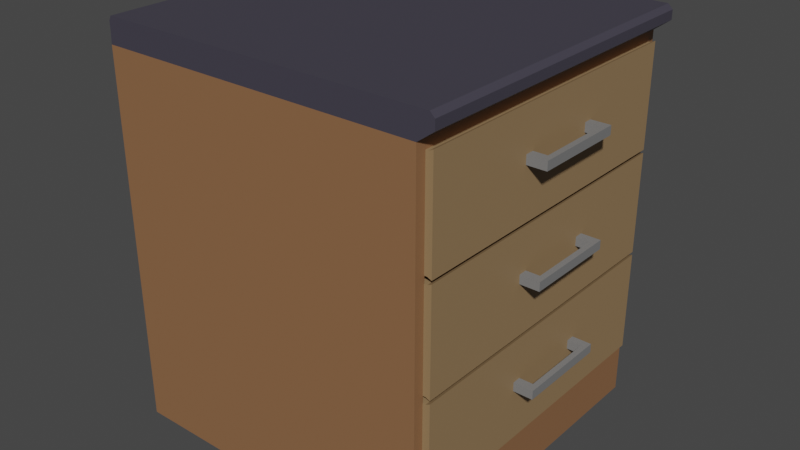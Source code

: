 # Source: k_chenTresen2.blend  (saved by Blender 2.92.15; exported with 4.5.12 LTS)
import bpy
from mathutils import Matrix  # noqa: F401  (used for matrix-valued properties, if any)

bpy.ops.wm.read_factory_settings(use_empty=True)
scene = bpy.context.scene
scene.name = 'Scene'

# ---- collections
col_collection = bpy.data.collections.new('Collection'); scene.collection.children.link(col_collection)

# ---- materials (node trees are filled in below, after node groups)
mat_material_002 = bpy.data.materials.new('Material.002')
mat_material_002.use_transparent_shadow = False
mat_material_004 = bpy.data.materials.new('Material.004')
mat_material_004.use_transparent_shadow = False
mat_material_001 = bpy.data.materials.new('Material.001')
mat_material_001.use_transparent_shadow = False
mat_material_003 = bpy.data.materials.new('Material.003')
mat_material_003.use_transparent_shadow = False
mat_material_005 = bpy.data.materials.new('Material.005')
mat_material_005.use_transparent_shadow = False

# ---- material node trees
mat_material_002.use_nodes = True; mat_material_002.node_tree.nodes.clear()
_N = mat_material_002.node_tree.nodes; _L = mat_material_002.node_tree.links
n0 = _N.new('ShaderNodeBsdfPrincipled'); n0.name = 'Principled BSDF'; n0.location = (10, 300)
n0.distribution = 'GGX'
n0.subsurface_method = 'BURLEY'
n0.inputs[0].default_value = (0.2668, 0.1308, 0.06052, 1.0)
n0.inputs[3].default_value = 1.45
n0.inputs[27].default_value = (0.0, 0.0, 0.0, 1.0)
n0.inputs[28].default_value = 1.0
n1 = _N.new('ShaderNodeOutputMaterial'); n1.name = 'Material Output'; n1.location = (300, 300)
_L.new(n0.outputs[0], n1.inputs[0])
n1.is_active_output = True
mat_material_004.use_nodes = True; mat_material_004.node_tree.nodes.clear()
_N = mat_material_004.node_tree.nodes; _L = mat_material_004.node_tree.links
n0 = _N.new('ShaderNodeBsdfPrincipled'); n0.name = 'Principled BSDF'; n0.location = (10, 300)
n0.distribution = 'GGX'
n0.subsurface_method = 'BURLEY'
n0.inputs[0].default_value = (0.05484, 0.05037, 0.06998, 1.0)
n0.inputs[3].default_value = 1.45
n0.inputs[27].default_value = (0.0, 0.0, 0.0, 1.0)
n0.inputs[28].default_value = 1.0
n1 = _N.new('ShaderNodeOutputMaterial'); n1.name = 'Material Output'; n1.location = (300, 300)
_L.new(n0.outputs[0], n1.inputs[0])
n1.is_active_output = True
mat_material_001.use_nodes = True; mat_material_001.node_tree.nodes.clear()
_N = mat_material_001.node_tree.nodes; _L = mat_material_001.node_tree.links
n0 = _N.new('ShaderNodeBsdfPrincipled'); n0.name = 'Principled BSDF'; n0.location = (10, 300)
n0.distribution = 'GGX'
n0.subsurface_method = 'BURLEY'
n0.inputs[0].default_value = (0.2957, 0.1896, 0.09449, 1.0)
n0.inputs[3].default_value = 1.45
n0.inputs[27].default_value = (0.0, 0.0, 0.0, 1.0)
n0.inputs[28].default_value = 1.0
n1 = _N.new('ShaderNodeOutputMaterial'); n1.name = 'Material Output'; n1.location = (300, 300)
_L.new(n0.outputs[0], n1.inputs[0])
n1.is_active_output = True
mat_material_003.use_nodes = True; mat_material_003.node_tree.nodes.clear()
_N = mat_material_003.node_tree.nodes; _L = mat_material_003.node_tree.links
n0 = _N.new('ShaderNodeBsdfPrincipled'); n0.name = 'Principled BSDF'; n0.location = (10, 300)
n0.distribution = 'GGX'
n0.subsurface_method = 'BURLEY'
n0.inputs[3].default_value = 1.45
n0.inputs[27].default_value = (0.0, 0.0, 0.0, 1.0)
n0.inputs[28].default_value = 1.0
n1 = _N.new('ShaderNodeOutputMaterial'); n1.name = 'Material Output'; n1.location = (300, 300)
_L.new(n0.outputs[0], n1.inputs[0])
n1.is_active_output = True
mat_material_005.use_nodes = True; mat_material_005.node_tree.nodes.clear()
_N = mat_material_005.node_tree.nodes; _L = mat_material_005.node_tree.links
n0 = _N.new('ShaderNodeBsdfPrincipled'); n0.name = 'Principled BSDF'; n0.location = (10, 300)
n0.distribution = 'GGX'
n0.subsurface_method = 'BURLEY'
n0.inputs[0].default_value = (0.196, 0.196, 0.196, 1.0)
n0.inputs[3].default_value = 1.45
n0.inputs[27].default_value = (0.0, 0.0, 0.0, 1.0)
n0.inputs[28].default_value = 1.0
n1 = _N.new('ShaderNodeOutputMaterial'); n1.name = 'Material Output'; n1.location = (300, 300)
_L.new(n0.outputs[0], n1.inputs[0])
n1.is_active_output = True

# ---- world
world_world = bpy.data.worlds.new('World'); scene.world = world_world
world_world.use_nodes = True; world_world.node_tree.nodes.clear()
_N = world_world.node_tree.nodes; _L = world_world.node_tree.links
n0 = _N.new('ShaderNodeOutputWorld'); n0.name = 'World Output'; n0.location = (300, 300)
n1 = _N.new('ShaderNodeBackground'); n1.name = 'Background'; n1.location = (10, 300)
n1.inputs[0].default_value = (0.05088, 0.05088, 0.05088, 1.0)
_L.new(n1.outputs[0], n0.inputs[0])
n0.is_active_output = True
world_world.color = (0.05088, 0.05088, 0.05088)
world_world.use_sun_shadow = False
world_world.sun_shadow_jitter_overblur = 0.0

# ---- meshes
me_cube_001 = bpy.data.meshes.new('Cube.001')
me_cube_001.from_pydata([(1.0, 1.0, 1.0), (1.0, 1.0, -1.303), (1.0, -1.0, 1.0), (1.0, -1.0, -1.303), (-1.0, 1.0, 1.0), (-1.0, 1.0, -1.303), (-1.0, -1.0, 1.0), (-1.0, -1.0, -1.303), (1.0, 0.9362, 0.9362), (1.0, 0.9362, -0.9362), (1.0, -0.9362, 0.9362), (1.0, -0.9362, -0.9362), (-0.5302, 0.9362, 0.9362), (-0.5302, 0.9362, -0.9362), (-0.5302, -0.9362, 0.9362), (-0.5302, -0.9362, -0.9362), (1.096, -1.0, 1.071), (-0.9959, -1.0, 1.071), (1.096, 1.0, 1.071), (-0.9959, 1.0, 1.071), (1.096, -1.0, 1.127), (-0.9959, -1.0, 1.127), (1.096, 1.0, 1.127), (-0.9959, 1.0, 1.127), (1.068, -1.0, 1.155), (-0.9813, -1.0, 1.155), (1.068, 1.0, 1.155), (-0.9813, 1.0, 1.155)], [], [(6, 2, 16, 17), (3, 2, 6, 7), (7, 6, 4, 5), (5, 1, 3, 7), (2, 3, 11, 10), (5, 4, 0, 1), (11, 9, 13, 15), (1, 0, 8, 9), (3, 1, 9, 11), (0, 2, 10, 8), (13, 12, 14, 15), (10, 11, 15, 14), (8, 10, 14, 12), (9, 8, 12, 13), (19, 17, 21, 23), (4, 6, 17, 19), (2, 0, 18, 16), (0, 4, 19, 18), (22, 23, 27, 26), (17, 16, 20, 21), (18, 19, 23, 22), (16, 18, 22, 20), (26, 27, 25, 24), (20, 22, 26, 24), (23, 21, 25, 27), (21, 20, 24, 25)])
me_cube_001.polygons.foreach_set('material_index', [1, 0, 0, 0, 0, 0, 0, 0, 0, 0, 0, 0, 0, 0, 1, 1, 1, 1, 1, 1, 1, 1, 1, 1, 1, 1])
_uv = me_cube_001.uv_layers.new(name='UVMap')
_uv.uv.foreach_set('vector', [0.625, 1.0, 0.625, 0.75, 0.625, 0.75, 0.625, 1.0, 0.375, 0.75, 0.625, 0.75, 0.625, 1.0, 0.375, 1.0, 0.375, 0.0, 0.625, 0.0, 0.625, 0.25, 0.375, 0.25, 0.125, 0.5, 0.375, 0.5, 0.375, 0.75, 0.125, 0.75, 0.625, 0.75, 0.375, 0.75, 0.375, 0.75, 0.625, 0.75, 0.375, 0.25, 0.625, 0.25, 0.625, 0.5, 0.375, 0.5, 0.375, 0.75, 0.375, 0.5, 0.375, 0.5, 0.375, 0.75, 0.375, 0.5, 0.625, 0.5, 0.625, 0.5, 0.375, 0.5, 0.375, 0.75, 0.375, 0.5, 0.375, 0.5, 0.375, 0.75, 0.625, 0.5, 0.625, 0.75, 0.625, 0.75, 0.625, 0.5, 0.375, 0.5, 0.625, 0.5, 0.625, 0.75, 0.375, 0.75, 0.625, 0.75, 0.375, 0.75, 0.375, 0.75, 0.625, 0.75, 0.625, 0.5, 0.625, 0.75, 0.625, 0.75, 0.625, 0.5, 0.375, 0.5, 0.625, 0.5, 0.625, 0.5, 0.375, 0.5, 0.625, 0.25, 0.625, 0.0, 0.625, 0.0, 0.625, 0.25, 0.625, 0.25, 0.625, 0.0, 0.625, 0.0, 0.625, 0.25, 0.625, 0.75, 0.625, 0.5, 0.625, 0.5, 0.625, 0.75, 0.625, 0.5, 0.625, 0.25, 0.625, 0.25, 0.625, 0.5, 0.625, 0.5, 0.625, 0.25, 0.625, 0.25, 0.625, 0.5, 0.625, 1.0, 0.625, 0.75, 0.625, 0.75, 0.625, 1.0, 0.625, 0.5, 0.625, 0.25, 0.625, 0.25, 0.625, 0.5, 0.625, 0.75, 0.625, 0.5, 0.625, 0.5, 0.625, 0.75, 0.625, 0.5, 0.875, 0.5, 0.875, 0.75, 0.625, 0.75, 0.625, 0.75, 0.625, 0.5, 0.625, 0.5, 0.625, 0.75, 0.625, 0.25, 0.625, 0.0, 0.625, 0.0, 0.625, 0.25, 0.625, 1.0, 0.625, 0.75, 0.625, 0.75, 0.625, 1.0])
me_cube_001.materials.append(mat_material_002)
me_cube_001.materials.append(mat_material_004)
me_cube_001.use_remesh_preserve_volume = False
me_cube_001.use_remesh_preserve_attributes = False
me_cube_001.use_mirror_vertex_groups = False
me_cube_001.update()
me_cube_002 = bpy.data.meshes.new('Cube.002')
me_cube_002.from_pydata([(-1.0, -8.541, -0.7607), (-1.0, -8.541, 1.278), (-1.0, 1.428, -0.7607), (-1.0, 1.428, 1.278), (7.073, -8.541, -0.7607), (7.073, -8.541, 1.278), (7.073, 1.428, -0.7607), (7.073, 1.428, 1.278), (7.208, 1.428, 1.318), (7.208, 1.428, -0.8011), (7.208, -8.541, -0.8011), (7.208, -8.541, 1.318), (-0.7228, -8.198, 1.278), (-0.7228, 1.086, 1.278), (6.795, 1.086, 1.278), (6.795, -8.198, 1.278), (-0.7228, -8.198, 0.2928), (-0.7228, 1.086, 0.2928), (6.795, 1.086, 0.2928), (6.795, -8.198, 0.2928), (7.204, -2.085, 0.2651), (7.204, -2.085, 0.449), (7.204, -1.82, 0.2651), (7.204, -1.82, 0.449), (7.834, -2.085, 0.2651), (7.834, -2.085, 0.449), (7.834, -1.82, 0.2651), (7.834, -1.82, 0.449), (7.652, -1.82, 0.2651), (7.652, -1.82, 0.449), (7.652, -2.085, 0.2651), (7.652, -2.085, 0.449), (7.834, -4.831, 0.449), (7.834, -4.831, 0.2651), (7.652, -4.831, 0.2651), (7.652, -4.831, 0.449), (7.834, -4.551, 0.449), (7.834, -4.551, 0.2651), (7.652, -4.551, 0.2651), (7.652, -4.551, 0.449), (7.181, -4.831, 0.449), (7.181, -4.831, 0.2651), (7.181, -4.551, 0.2651), (7.181, -4.551, 0.449)], [], [(0, 1, 3, 2), (2, 3, 7, 6), (7, 5, 11, 8), (4, 5, 1, 0), (2, 6, 4, 0), (5, 7, 14, 15), (9, 8, 11, 10), (6, 7, 8, 9), (5, 4, 10, 11), (4, 6, 9, 10), (12, 15, 19, 16), (3, 1, 12, 13), (1, 5, 15, 12), (7, 3, 13, 14), (18, 17, 16, 19), (14, 13, 17, 18), (15, 14, 18, 19), (13, 12, 16, 17), (20, 21, 23, 22), (28, 29, 27, 26), (26, 27, 25, 24), (30, 31, 21, 20), (28, 26, 24, 30), (29, 23, 21, 31), (27, 29, 31, 25), (22, 28, 30, 20), (37, 36, 32, 33), (22, 23, 29, 28), (33, 32, 35, 34), (35, 39, 43, 40), (38, 37, 33, 34), (36, 39, 35, 32), (25, 31, 39, 36), (30, 24, 37, 38), (31, 30, 38, 39), (24, 25, 36, 37), (43, 42, 41, 40), (34, 35, 40, 41), (39, 38, 42, 43), (38, 34, 41, 42)])
me_cube_002.polygons.foreach_set('material_index', [0, 0, 0, 0, 0, 0, 0, 0, 0, 0, 0, 0, 0, 0, 1, 0, 0, 0, 0, 2, 2, 2, 2, 2, 2, 2, 2, 2, 2, 2, 2, 2, 2, 2, 2, 2, 0, 2, 2, 2])
_uv = me_cube_002.uv_layers.new(name='UVMap')
_uv.uv.foreach_set('vector', [0.375, 0.0, 0.625, 0.0, 0.625, 0.25, 0.375, 0.25, 0.375, 0.25, 0.625, 0.25, 0.625, 0.5, 0.375, 0.5, 0.625, 0.5, 0.625, 0.75, 0.625, 0.75, 0.625, 0.5, 0.375, 0.75, 0.625, 0.75, 0.625, 1.0, 0.375, 1.0, 0.125, 0.5, 0.375, 0.5, 0.375, 0.75, 0.125, 0.75, 0.625, 0.75, 0.625, 0.5, 0.625, 0.5, 0.625, 0.75, 0.375, 0.5, 0.625, 0.5, 0.625, 0.75, 0.375, 0.75, 0.375, 0.5, 0.625, 0.5, 0.625, 0.5, 0.375, 0.5, 0.625, 0.75, 0.375, 0.75, 0.375, 0.75, 0.625, 0.75, 0.375, 0.75, 0.375, 0.5, 0.375, 0.5, 0.375, 0.75, 0.625, 1.0, 0.625, 0.75, 0.625, 0.75, 0.625, 1.0, 0.625, 0.25, 0.625, 0.0, 0.625, 0.0, 0.625, 0.25, 0.625, 1.0, 0.625, 0.75, 0.625, 0.75, 0.625, 1.0, 0.625, 0.5, 0.625, 0.25, 0.625, 0.25, 0.625, 0.5, 0.625, 0.5, 0.875, 0.5, 0.875, 0.75, 0.625, 0.75, 0.625, 0.5, 0.625, 0.25, 0.625, 0.25, 0.625, 0.5, 0.625, 0.75, 0.625, 0.5, 0.625, 0.5, 0.625, 0.75, 0.625, 0.25, 0.625, 0.0, 0.625, 0.0, 0.625, 0.25, 0.375, 0.0, 0.625, 0.0, 0.625, 0.25, 0.375, 0.25, 0.375, 0.4279, 0.625, 0.4279, 0.625, 0.5, 0.375, 0.5, 0.375, 0.5, 0.625, 0.5, 0.625, 0.75, 0.375, 0.75, 0.375, 0.8221, 0.625, 0.8221, 0.625, 1.0, 0.375, 1.0, 0.3029, 0.5, 0.375, 0.5, 0.375, 0.75, 0.3029, 0.75, 0.6971, 0.5, 0.875, 0.5, 0.875, 0.75, 0.6971, 0.75, 0.625, 0.5, 0.6971, 0.5, 0.6971, 0.75, 0.625, 0.75, 0.125, 0.5, 0.3029, 0.5, 0.3029, 0.75, 0.125, 0.75, 0.375, 0.75, 0.625, 0.75, 0.625, 0.75, 0.375, 0.75, 0.375, 0.25, 0.625, 0.25, 0.625, 0.4279, 0.375, 0.4279, 0.375, 0.75, 0.625, 0.75, 0.625, 0.8221, 0.375, 0.8221, 0.6971, 0.75, 0.6971, 0.75, 0.6971, 0.75, 0.6971, 0.75, 0.3029, 0.75, 0.375, 0.75, 0.375, 0.75, 0.3029, 0.75, 0.625, 0.75, 0.6971, 0.75, 0.6971, 0.75, 0.625, 0.75, 0.625, 0.75, 0.6971, 0.75, 0.6971, 0.75, 0.625, 0.75, 0.3029, 0.75, 0.375, 0.75, 0.375, 0.75, 0.3029, 0.75, 0.625, 0.8221, 0.375, 0.8221, 0.375, 0.8221, 0.625, 0.8221, 0.375, 0.75, 0.625, 0.75, 0.625, 0.75, 0.375, 0.75, 0.625, 0.8221, 0.375, 0.8221, 0.375, 0.8221, 0.625, 0.8221, 0.375, 0.8221, 0.625, 0.8221, 0.625, 0.8221, 0.375, 0.8221, 0.625, 0.8221, 0.375, 0.8221, 0.375, 0.8221, 0.625, 0.8221, 0.3029, 0.75, 0.3029, 0.75, 0.3029, 0.75, 0.3029, 0.75])
me_cube_002.materials.append(mat_material_001)
me_cube_002.materials.append(mat_material_003)
me_cube_002.materials.append(mat_material_005)
me_cube_002.use_remesh_fix_poles = True
me_cube_002.use_remesh_preserve_attributes = False
me_cube_002.use_mirror_vertex_groups = False
me_cube_002.update()

# ---- objects
ob_cube = bpy.data.objects.new('Cube', me_cube_001)
ob_cube_001 = bpy.data.objects.new('Cube.001', me_cube_002)

# ---- transforms, parenting, visibility, modifiers, constraints
ob_cube.location = (0.0, -3.583, 0.0)
ob_cube.scale = (5.283, 5.283, 5.283)
ob_cube.lock_rotations_4d = False
ob_cube.empty_display_type = 'ARROWS'
ob_cube.lineart.crease_threshold = 0.0
ob_cube_001.location = (-1.7, 0.0, 3.019)
ob_cube_001.scale = (1.0, 1.0, 1.555)
ob_cube_001.lineart.crease_threshold = 0.0
_m = ob_cube_001.modifiers.new('Array', 'ARRAY')
_m.count = 3
_m.relative_offset_displace = (0.0, 0.0, -1.03)

# ---- collection membership
col_collection.objects.link(ob_cube)
col_collection.objects.link(ob_cube_001)

# ---- scene / render settings (as saved in the file)
scene.frame_start = 1; scene.frame_end = 250; scene.frame_set(1)
scene.render.engine = 'BLENDER_EEVEE_NEXT'
scene.cycles.use_denoising = False
scene.cycles.samples = 128
scene.cycles.sampling_pattern = 'TABULATED_SOBOL'
scene.cycles.use_adaptive_sampling = False
scene.cycles.use_light_tree = False
scene.view_settings.view_transform = 'Filmic'
bpy.context.view_layer.update()

# ---- added for rendering (the .blend has no active camera and no usable light): camera, sun
cam_auto = bpy.data.cameras.new('AutoCamera')
cam_auto.lens = 50.0
cam_auto.sensor_width = 36.0
cam_auto.clip_end = 1000.0
ob_auto_camera = bpy.data.objects.new('AutoCamera', cam_auto)
scene.collection.objects.link(ob_auto_camera)
ob_auto_camera.location = (19.1714, -26.0777, 14.6059)
ob_auto_camera.rotation_euler = (1.09748, -7.21219e-08, 0.694738)
scene.camera = ob_auto_camera
light_auto_sun = bpy.data.lights.new('AutoSun', 'SUN')
light_auto_sun.energy = 3.0
light_auto_sun.angle = 0.0523599
ob_auto_sun = bpy.data.objects.new('AutoSun', light_auto_sun)
scene.collection.objects.link(ob_auto_sun)
ob_auto_sun.rotation_euler = (0.872665, 0.174533, 0.523599)
bpy.context.view_layer.update()
